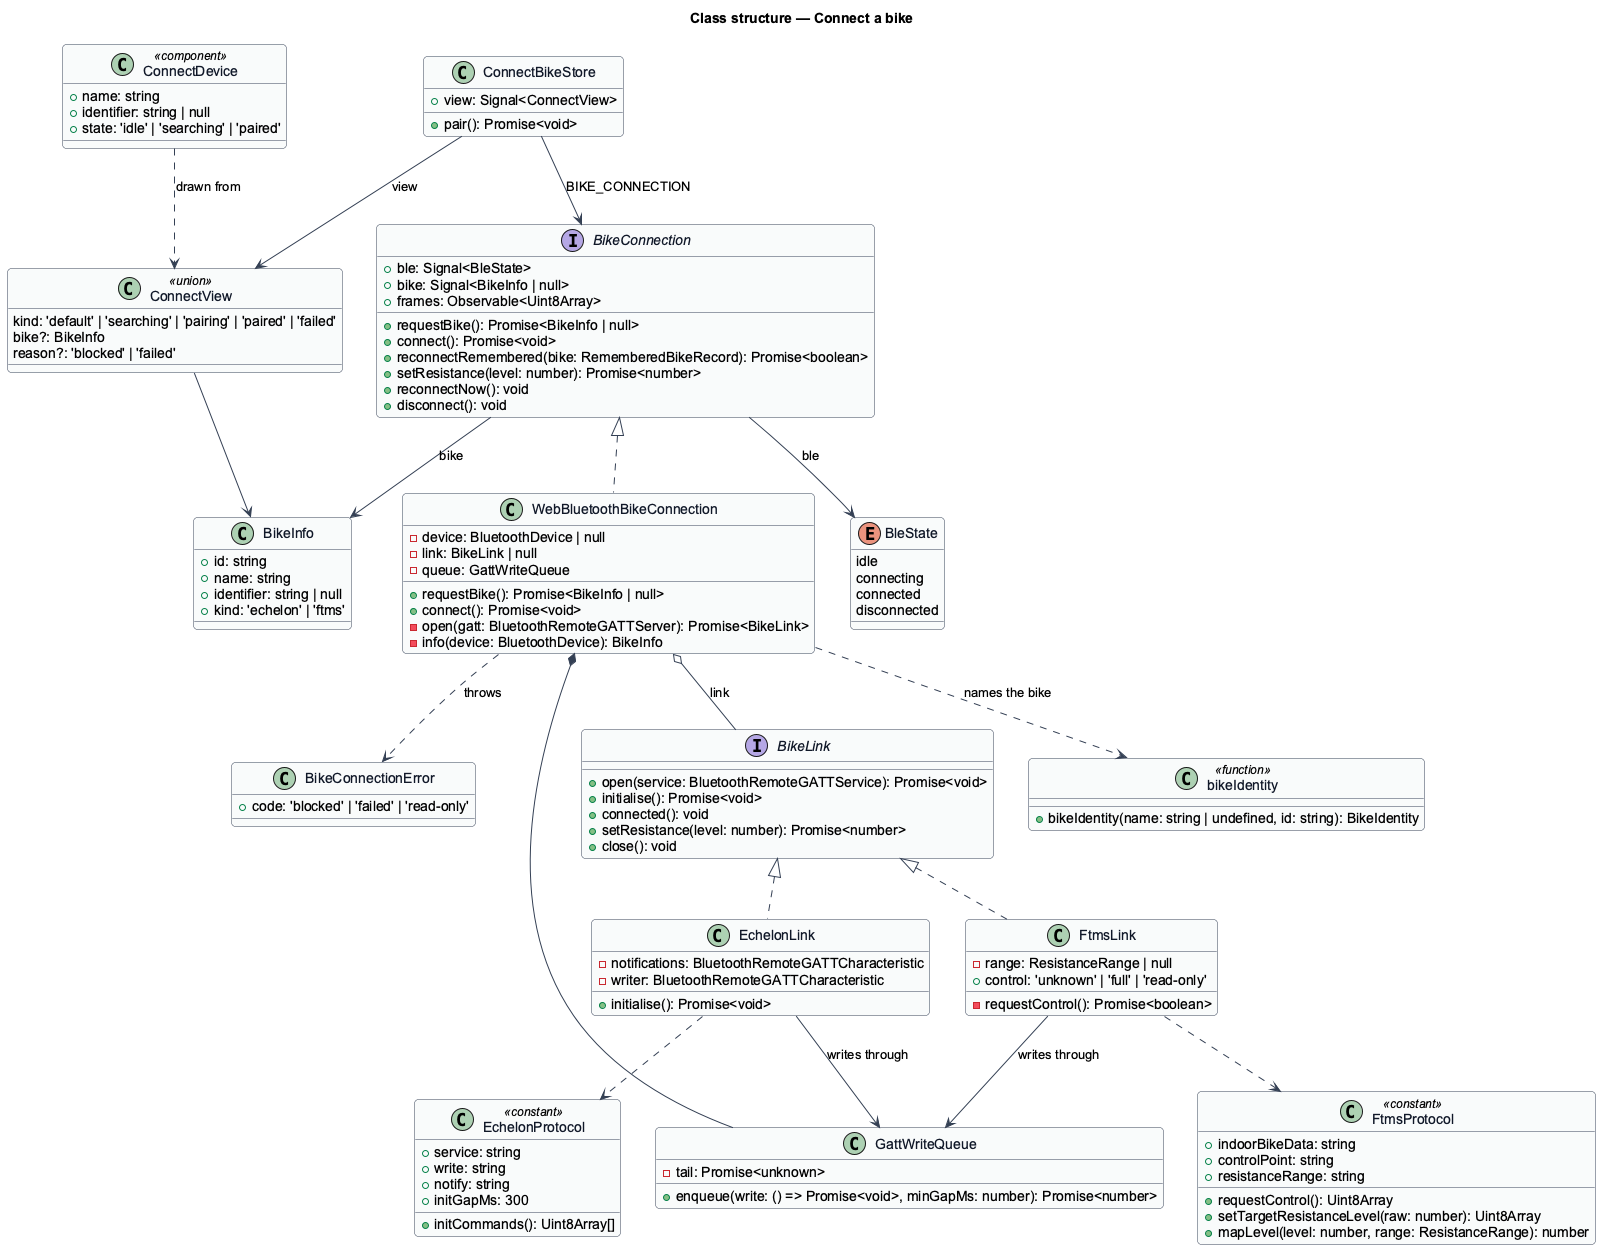

The diagram above was rendered by PlantUML. Its source (embedded in the PNG):
@startuml
' --- shared skin header ---
skinparam backgroundColor #FFFFFF
skinparam shadowing false
skinparam roundcorner 8
skinparam defaultFontName Arial
skinparam ArrowColor #344054
skinparam class {
  BorderColor #344054
  FontColor #101828
  BackgroundColor #F9FAFB
}
' --------------------------
title Class structure — Connect a bike

interface BikeConnection {
  +ble: Signal<BleState>
  +bike: Signal<BikeInfo | null>
  +frames: Observable<Uint8Array>
  +requestBike(): Promise<BikeInfo | null>
  +connect(): Promise<void>
  +reconnectRemembered(bike: RememberedBikeRecord): Promise<boolean>
  +setResistance(level: number): Promise<number>
  +reconnectNow(): void
  +disconnect(): void
}

enum BleState {
  idle
  connecting
  connected
  disconnected
}

class BikeInfo {
  +id: string
  +name: string
  +identifier: string | null
  +kind: 'echelon' | 'ftms'
}

class BikeConnectionError {
  +code: 'blocked' | 'failed' | 'read-only'
}

class WebBluetoothBikeConnection {
  -device: BluetoothDevice | null
  -link: BikeLink | null
  -queue: GattWriteQueue
  +requestBike(): Promise<BikeInfo | null>
  +connect(): Promise<void>
  -open(gatt: BluetoothRemoteGATTServer): Promise<BikeLink>
  -info(device: BluetoothDevice): BikeInfo
}

interface BikeLink {
  +open(service: BluetoothRemoteGATTService): Promise<void>
  +initialise(): Promise<void>
  +connected(): void
  +setResistance(level: number): Promise<number>
  +close(): void
}

class EchelonLink {
  -notifications: BluetoothRemoteGATTCharacteristic
  -writer: BluetoothRemoteGATTCharacteristic
  +initialise(): Promise<void>
}

class FtmsLink {
  -range: ResistanceRange | null
  +control: 'unknown' | 'full' | 'read-only'
  -requestControl(): Promise<boolean>
}

class GattWriteQueue {
  -tail: Promise<unknown>
  +enqueue(write: () => Promise<void>, minGapMs: number): Promise<number>
}

class EchelonProtocol <<constant>> {
  +service: string
  +write: string
  +notify: string
  +initGapMs: 300
  +initCommands(): Uint8Array[]
}

class FtmsProtocol <<constant>> {
  +indoorBikeData: string
  +controlPoint: string
  +resistanceRange: string
  +requestControl(): Uint8Array
  +setTargetResistanceLevel(raw: number): Uint8Array
  +mapLevel(level: number, range: ResistanceRange): number
}

class "bikeIdentity" as bikeIdentity <<function>> {
  +bikeIdentity(name: string | undefined, id: string): BikeIdentity
}

class ConnectBikeStore {
  +view: Signal<ConnectView>
  +pair(): Promise<void>
}

class ConnectView <<union>> {
  kind: 'default' | 'searching' | 'pairing' | 'paired' | 'failed'
  bike?: BikeInfo
  reason?: 'blocked' | 'failed'
}

class ConnectDevice <<component>> {
  +name: string
  +identifier: string | null
  +state: 'idle' | 'searching' | 'paired'
}

BikeConnection <|.. WebBluetoothBikeConnection
BikeConnection --> BleState : ble
BikeConnection --> BikeInfo : bike
WebBluetoothBikeConnection ..> BikeConnectionError : throws
WebBluetoothBikeConnection *-- GattWriteQueue
WebBluetoothBikeConnection o-- BikeLink : link
WebBluetoothBikeConnection ..> bikeIdentity : names the bike
BikeLink <|.. EchelonLink
BikeLink <|.. FtmsLink
EchelonLink --> GattWriteQueue : writes through
FtmsLink --> GattWriteQueue : writes through
EchelonLink ..> EchelonProtocol
FtmsLink ..> FtmsProtocol
ConnectBikeStore --> BikeConnection : BIKE_CONNECTION
ConnectBikeStore --> ConnectView : view
ConnectView --> BikeInfo
ConnectDevice ..> ConnectView : drawn from
@enduml